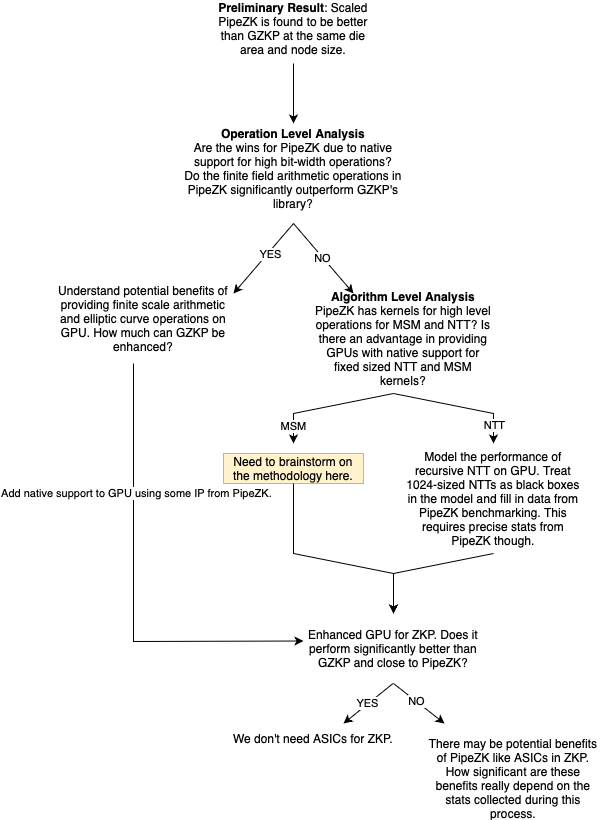

The diagram above was exported from draw.io. Its source (the exported page's mxGraphModel, read from the mxfile embedded in the PNG):
<mxGraphModel dx="794" dy="521" grid="1" gridSize="10" guides="1" tooltips="1" connect="1" arrows="1" fold="1" page="1" pageScale="1" pageWidth="850" pageHeight="1100" math="0" shadow="0">
  <root>
    <mxCell id="0" />
    <mxCell id="1" parent="0" />
    <mxCell id="nRNA14XjF2XLPDuHHtgS-1" value="&lt;b&gt;Preliminary Result&lt;/b&gt;: Scaled PipeZK is found to be better than GZKP at the same die area and node size." style="text;html=1;strokeColor=none;fillColor=none;align=center;verticalAlign=middle;whiteSpace=wrap;rounded=0;" vertex="1" parent="1">
      <mxGeometry x="320" y="30" width="160" height="50" as="geometry" />
    </mxCell>
    <mxCell id="nRNA14XjF2XLPDuHHtgS-2" value="&lt;b&gt;Operation Level Analysis&lt;/b&gt;&lt;br&gt;Are the wins for PipeZK due to native support for high bit-width operations?&lt;br&gt;Do the finite field arithmetic operations in PipeZK significantly outperform GZKP's library?" style="text;html=1;strokeColor=none;fillColor=none;align=center;verticalAlign=middle;whiteSpace=wrap;rounded=0;" vertex="1" parent="1">
      <mxGeometry x="280" y="160" width="240" height="70" as="geometry" />
    </mxCell>
    <mxCell id="nRNA14XjF2XLPDuHHtgS-5" value="" style="endArrow=classic;html=1;rounded=0;" edge="1" parent="1">
      <mxGeometry width="50" height="50" relative="1" as="geometry">
        <mxPoint x="400" y="90" as="sourcePoint" />
        <mxPoint x="400" y="150" as="targetPoint" />
      </mxGeometry>
    </mxCell>
    <mxCell id="nRNA14XjF2XLPDuHHtgS-6" value="" style="endArrow=classic;html=1;rounded=0;" edge="1" parent="1">
      <mxGeometry width="50" height="50" relative="1" as="geometry">
        <mxPoint x="400" y="250" as="sourcePoint" />
        <mxPoint x="340" y="320" as="targetPoint" />
      </mxGeometry>
    </mxCell>
    <mxCell id="nRNA14XjF2XLPDuHHtgS-7" value="YES" style="edgeLabel;html=1;align=center;verticalAlign=middle;resizable=0;points=[];" vertex="1" connectable="0" parent="nRNA14XjF2XLPDuHHtgS-6">
      <mxGeometry x="-0.1748" y="2" relative="1" as="geometry">
        <mxPoint as="offset" />
      </mxGeometry>
    </mxCell>
    <mxCell id="nRNA14XjF2XLPDuHHtgS-11" value="" style="endArrow=classic;html=1;rounded=0;" edge="1" parent="1">
      <mxGeometry width="50" height="50" relative="1" as="geometry">
        <mxPoint x="400" y="250" as="sourcePoint" />
        <mxPoint x="460" y="320" as="targetPoint" />
      </mxGeometry>
    </mxCell>
    <mxCell id="nRNA14XjF2XLPDuHHtgS-12" value="NO" style="edgeLabel;html=1;align=center;verticalAlign=middle;resizable=0;points=[];" vertex="1" connectable="0" parent="nRNA14XjF2XLPDuHHtgS-11">
      <mxGeometry x="-0.0139" y="-1" relative="1" as="geometry">
        <mxPoint as="offset" />
      </mxGeometry>
    </mxCell>
    <mxCell id="nRNA14XjF2XLPDuHHtgS-13" value="Understand potential benefits of providing finite scale arithmetic and elliptic curve operations on GPU. How much can GZKP be enhanced?" style="text;html=1;strokeColor=none;fillColor=none;align=center;verticalAlign=middle;whiteSpace=wrap;rounded=0;" vertex="1" parent="1">
      <mxGeometry x="160" y="330" width="180" height="30" as="geometry" />
    </mxCell>
    <mxCell id="nRNA14XjF2XLPDuHHtgS-15" value="&lt;b&gt;Algorithm Level Analysis&lt;/b&gt;&lt;br&gt;PipeZK has kernels for high level operations for MSM and NTT? Is there an advantage in providing GPUs with native support for fixed sized NTT and MSM kernels?" style="text;html=1;strokeColor=none;fillColor=none;align=center;verticalAlign=middle;whiteSpace=wrap;rounded=0;" vertex="1" parent="1">
      <mxGeometry x="420" y="350" width="180" height="30" as="geometry" />
    </mxCell>
    <mxCell id="nRNA14XjF2XLPDuHHtgS-16" value="" style="endArrow=classic;html=1;rounded=0;" edge="1" parent="1">
      <mxGeometry width="50" height="50" relative="1" as="geometry">
        <mxPoint x="500" y="420" as="sourcePoint" />
        <mxPoint x="400" y="470" as="targetPoint" />
        <Array as="points">
          <mxPoint x="400" y="440" />
        </Array>
      </mxGeometry>
    </mxCell>
    <mxCell id="nRNA14XjF2XLPDuHHtgS-18" value="MSM" style="edgeLabel;html=1;align=center;verticalAlign=middle;resizable=0;points=[];" vertex="1" connectable="0" parent="nRNA14XjF2XLPDuHHtgS-16">
      <mxGeometry x="0.7274" y="-1" relative="1" as="geometry">
        <mxPoint as="offset" />
      </mxGeometry>
    </mxCell>
    <mxCell id="nRNA14XjF2XLPDuHHtgS-17" value="" style="endArrow=classic;html=1;rounded=0;" edge="1" parent="1">
      <mxGeometry width="50" height="50" relative="1" as="geometry">
        <mxPoint x="500" y="420" as="sourcePoint" />
        <mxPoint x="600" y="470" as="targetPoint" />
        <Array as="points">
          <mxPoint x="600" y="440" />
        </Array>
      </mxGeometry>
    </mxCell>
    <mxCell id="nRNA14XjF2XLPDuHHtgS-19" value="NTT" style="edgeLabel;html=1;align=center;verticalAlign=middle;resizable=0;points=[];" vertex="1" connectable="0" parent="nRNA14XjF2XLPDuHHtgS-17">
      <mxGeometry x="0.7122" relative="1" as="geometry">
        <mxPoint as="offset" />
      </mxGeometry>
    </mxCell>
    <mxCell id="nRNA14XjF2XLPDuHHtgS-20" value="Need to brainstorm on the methodology here." style="text;html=1;strokeColor=#d6b656;fillColor=#fff2cc;align=center;verticalAlign=middle;whiteSpace=wrap;rounded=0;" vertex="1" parent="1">
      <mxGeometry x="330" y="480" width="140" height="30" as="geometry" />
    </mxCell>
    <mxCell id="nRNA14XjF2XLPDuHHtgS-24" value="Model the performance of recursive NTT on GPU. Treat 1024-sized NTTs as black boxes in the model and fill in data from PipeZK benchmarking. This requires precise stats from PipeZK though." style="text;html=1;strokeColor=none;fillColor=none;align=center;verticalAlign=middle;whiteSpace=wrap;rounded=0;" vertex="1" parent="1">
      <mxGeometry x="510" y="510" width="180" height="30" as="geometry" />
    </mxCell>
    <mxCell id="nRNA14XjF2XLPDuHHtgS-25" value="" style="endArrow=classic;html=1;rounded=0;" edge="1" parent="1">
      <mxGeometry width="50" height="50" relative="1" as="geometry">
        <mxPoint x="600" y="580" as="sourcePoint" />
        <mxPoint x="500" y="640" as="targetPoint" />
        <Array as="points">
          <mxPoint x="500" y="600" />
        </Array>
      </mxGeometry>
    </mxCell>
    <mxCell id="nRNA14XjF2XLPDuHHtgS-26" value="" style="endArrow=classic;html=1;rounded=0;exitX=0.5;exitY=1;exitDx=0;exitDy=0;" edge="1" parent="1" source="nRNA14XjF2XLPDuHHtgS-20">
      <mxGeometry width="50" height="50" relative="1" as="geometry">
        <mxPoint x="400" y="580" as="sourcePoint" />
        <mxPoint x="500" y="640" as="targetPoint" />
        <Array as="points">
          <mxPoint x="400" y="580" />
          <mxPoint x="500" y="600" />
        </Array>
      </mxGeometry>
    </mxCell>
    <mxCell id="nRNA14XjF2XLPDuHHtgS-28" value="Enhanced GPU for ZKP. Does it perform significantly better than GZKP and close to PipeZK?" style="text;html=1;strokeColor=none;fillColor=none;align=center;verticalAlign=middle;whiteSpace=wrap;rounded=0;" vertex="1" parent="1">
      <mxGeometry x="410" y="660" width="180" height="30" as="geometry" />
    </mxCell>
    <mxCell id="nRNA14XjF2XLPDuHHtgS-31" value="" style="endArrow=classic;html=1;rounded=0;" edge="1" parent="1">
      <mxGeometry width="50" height="50" relative="1" as="geometry">
        <mxPoint x="499.5" y="710" as="sourcePoint" />
        <mxPoint x="450" y="750" as="targetPoint" />
      </mxGeometry>
    </mxCell>
    <mxCell id="nRNA14XjF2XLPDuHHtgS-33" value="YES" style="edgeLabel;html=1;align=center;verticalAlign=middle;resizable=0;points=[];" vertex="1" connectable="0" parent="nRNA14XjF2XLPDuHHtgS-31">
      <mxGeometry x="0.0429" y="-1" relative="1" as="geometry">
        <mxPoint as="offset" />
      </mxGeometry>
    </mxCell>
    <mxCell id="nRNA14XjF2XLPDuHHtgS-32" value="" style="endArrow=classic;html=1;rounded=0;" edge="1" parent="1">
      <mxGeometry width="50" height="50" relative="1" as="geometry">
        <mxPoint x="500" y="710" as="sourcePoint" />
        <mxPoint x="551" y="750" as="targetPoint" />
      </mxGeometry>
    </mxCell>
    <mxCell id="nRNA14XjF2XLPDuHHtgS-34" value="NO" style="edgeLabel;html=1;align=center;verticalAlign=middle;resizable=0;points=[];" vertex="1" connectable="0" parent="nRNA14XjF2XLPDuHHtgS-32">
      <mxGeometry x="-0.0985" relative="1" as="geometry">
        <mxPoint as="offset" />
      </mxGeometry>
    </mxCell>
    <mxCell id="nRNA14XjF2XLPDuHHtgS-35" value="We don't need ASICs for ZKP." style="text;html=1;strokeColor=none;fillColor=none;align=center;verticalAlign=middle;whiteSpace=wrap;rounded=0;" vertex="1" parent="1">
      <mxGeometry x="330" y="750" width="180" height="30" as="geometry" />
    </mxCell>
    <mxCell id="nRNA14XjF2XLPDuHHtgS-36" value="There may be potential benefits of PipeZK like ASICs in ZKP. How significant are these benefits really depend on the stats collected during this process." style="text;html=1;strokeColor=none;fillColor=none;align=center;verticalAlign=middle;whiteSpace=wrap;rounded=0;" vertex="1" parent="1">
      <mxGeometry x="530" y="790" width="180" height="30" as="geometry" />
    </mxCell>
    <mxCell id="nRNA14XjF2XLPDuHHtgS-37" value="" style="endArrow=classic;html=1;rounded=0;entryX=0;entryY=0.25;entryDx=0;entryDy=0;" edge="1" parent="1" target="nRNA14XjF2XLPDuHHtgS-28">
      <mxGeometry width="50" height="50" relative="1" as="geometry">
        <mxPoint x="240" y="390" as="sourcePoint" />
        <mxPoint x="290" y="340" as="targetPoint" />
        <Array as="points">
          <mxPoint x="240" y="668" />
        </Array>
      </mxGeometry>
    </mxCell>
    <mxCell id="nRNA14XjF2XLPDuHHtgS-38" value="Add native support to GPU using some IP from PipeZK." style="edgeLabel;html=1;align=center;verticalAlign=middle;resizable=0;points=[];" vertex="1" connectable="0" parent="nRNA14XjF2XLPDuHHtgS-37">
      <mxGeometry x="-0.4241" y="2" relative="1" as="geometry">
        <mxPoint as="offset" />
      </mxGeometry>
    </mxCell>
  </root>
</mxGraphModel>